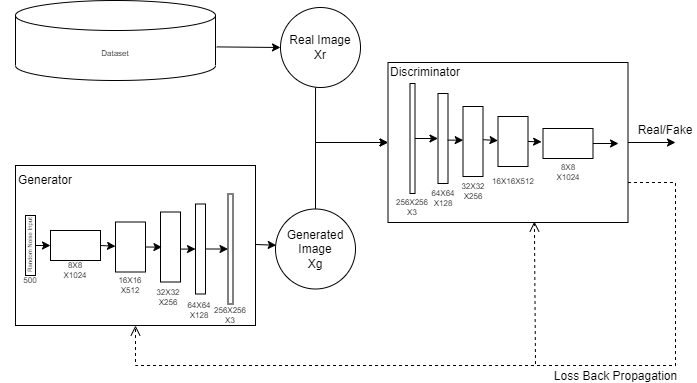

The diagram above was exported from draw.io. Its source (the exported page's mxGraphModel, read from the mxfile embedded in the PNG):
<mxGraphModel dx="937" dy="553" grid="1" gridSize="10" guides="1" tooltips="1" connect="1" arrows="1" fold="1" page="1" pageScale="1" pageWidth="850" pageHeight="1100" math="0" shadow="0">
  <root>
    <mxCell id="0" />
    <mxCell id="1" parent="0" />
    <mxCell id="juF2lCALScGuyJO42zdV-1" value="" style="rounded=0;whiteSpace=wrap;html=1;" vertex="1" parent="1">
      <mxGeometry x="120" y="440" width="240" height="160" as="geometry" />
    </mxCell>
    <mxCell id="juF2lCALScGuyJO42zdV-3" value="Generator" style="text;html=1;strokeColor=none;fillColor=none;align=center;verticalAlign=middle;whiteSpace=wrap;rounded=0;" vertex="1" parent="1">
      <mxGeometry x="120" y="440" width="60" height="30" as="geometry" />
    </mxCell>
    <mxCell id="juF2lCALScGuyJO42zdV-5" value="" style="rounded=0;whiteSpace=wrap;html=1;" vertex="1" parent="1">
      <mxGeometry x="130" y="490" width="10" height="60" as="geometry" />
    </mxCell>
    <mxCell id="juF2lCALScGuyJO42zdV-6" value="&lt;font style=&quot;font-size: 6px;&quot;&gt;Random Noise Input&lt;/font&gt;" style="text;html=1;strokeColor=none;fillColor=none;align=center;verticalAlign=middle;whiteSpace=wrap;rounded=0;rotation=-90;" vertex="1" parent="1">
      <mxGeometry x="72.5" y="507.5" width="120" height="25" as="geometry" />
    </mxCell>
    <mxCell id="juF2lCALScGuyJO42zdV-7" value="&lt;font style=&quot;font-size: 8px;&quot;&gt;500&lt;/font&gt;" style="text;html=1;strokeColor=none;fillColor=none;align=center;verticalAlign=middle;whiteSpace=wrap;rounded=0;fontSize=6;" vertex="1" parent="1">
      <mxGeometry x="105" y="540" width="60" height="30" as="geometry" />
    </mxCell>
    <mxCell id="juF2lCALScGuyJO42zdV-13" value="" style="rounded=0;whiteSpace=wrap;html=1;fontSize=6;" vertex="1" parent="1">
      <mxGeometry x="155" y="505" width="50" height="30" as="geometry" />
    </mxCell>
    <mxCell id="juF2lCALScGuyJO42zdV-14" value="&lt;font style=&quot;font-size: 8px;&quot;&gt;8X8&lt;br&gt;X1024&lt;/font&gt;" style="text;html=1;strokeColor=none;fillColor=none;align=center;verticalAlign=middle;whiteSpace=wrap;rounded=0;fontSize=6;" vertex="1" parent="1">
      <mxGeometry x="150" y="530" width="60" height="30" as="geometry" />
    </mxCell>
    <mxCell id="juF2lCALScGuyJO42zdV-15" value="" style="rounded=0;whiteSpace=wrap;html=1;fontSize=6;" vertex="1" parent="1">
      <mxGeometry x="220" y="496.5" width="30" height="50" as="geometry" />
    </mxCell>
    <mxCell id="juF2lCALScGuyJO42zdV-16" value="&lt;font style=&quot;font-size: 8px;&quot;&gt;16X16&lt;br&gt;X512&lt;/font&gt;" style="text;html=1;strokeColor=none;fillColor=none;align=center;verticalAlign=middle;whiteSpace=wrap;rounded=0;fontSize=6;" vertex="1" parent="1">
      <mxGeometry x="205" y="545" width="60" height="30" as="geometry" />
    </mxCell>
    <mxCell id="juF2lCALScGuyJO42zdV-19" value="" style="rounded=0;whiteSpace=wrap;html=1;fontSize=6;" vertex="1" parent="1">
      <mxGeometry x="265" y="486.5" width="20" height="70" as="geometry" />
    </mxCell>
    <mxCell id="juF2lCALScGuyJO42zdV-20" value="&lt;font style=&quot;font-size: 8px;&quot;&gt;32X32&lt;br&gt;X256&lt;/font&gt;" style="text;html=1;strokeColor=none;fillColor=none;align=center;verticalAlign=middle;whiteSpace=wrap;rounded=0;fontSize=6;" vertex="1" parent="1">
      <mxGeometry x="243" y="557" width="60" height="30" as="geometry" />
    </mxCell>
    <mxCell id="juF2lCALScGuyJO42zdV-21" value="" style="rounded=0;whiteSpace=wrap;html=1;fontSize=6;" vertex="1" parent="1">
      <mxGeometry x="300" y="478.5" width="10" height="90" as="geometry" />
    </mxCell>
    <mxCell id="juF2lCALScGuyJO42zdV-22" value="&lt;font style=&quot;font-size: 8px;&quot;&gt;64X64&lt;br&gt;X128&lt;/font&gt;" style="text;html=1;strokeColor=none;fillColor=none;align=center;verticalAlign=middle;whiteSpace=wrap;rounded=0;fontSize=6;" vertex="1" parent="1">
      <mxGeometry x="273.5" y="570" width="60" height="30" as="geometry" />
    </mxCell>
    <mxCell id="juF2lCALScGuyJO42zdV-25" value="" style="rounded=0;whiteSpace=wrap;html=1;fontSize=6;" vertex="1" parent="1">
      <mxGeometry x="332.5" y="468.5" width="5" height="110" as="geometry" />
    </mxCell>
    <mxCell id="juF2lCALScGuyJO42zdV-26" value="&lt;font style=&quot;font-size: 8px;&quot;&gt;256X256&lt;br&gt;X3&lt;/font&gt;" style="text;html=1;strokeColor=none;fillColor=none;align=center;verticalAlign=middle;whiteSpace=wrap;rounded=0;fontSize=6;" vertex="1" parent="1">
      <mxGeometry x="304.5" y="575" width="60" height="30" as="geometry" />
    </mxCell>
    <mxCell id="juF2lCALScGuyJO42zdV-30" value="" style="endArrow=classic;html=1;rounded=0;fontSize=6;exitX=0.5;exitY=0.8;exitDx=0;exitDy=0;exitPerimeter=0;" edge="1" parent="1" source="juF2lCALScGuyJO42zdV-6" target="juF2lCALScGuyJO42zdV-13">
      <mxGeometry width="50" height="50" relative="1" as="geometry">
        <mxPoint x="220" y="550" as="sourcePoint" />
        <mxPoint x="270" y="500" as="targetPoint" />
      </mxGeometry>
    </mxCell>
    <mxCell id="juF2lCALScGuyJO42zdV-31" value="" style="endArrow=classic;html=1;rounded=0;fontSize=6;exitX=1;exitY=0.5;exitDx=0;exitDy=0;" edge="1" parent="1" source="juF2lCALScGuyJO42zdV-13" target="juF2lCALScGuyJO42zdV-15">
      <mxGeometry width="50" height="50" relative="1" as="geometry">
        <mxPoint x="220" y="550" as="sourcePoint" />
        <mxPoint x="270" y="500" as="targetPoint" />
      </mxGeometry>
    </mxCell>
    <mxCell id="juF2lCALScGuyJO42zdV-32" value="" style="endArrow=classic;html=1;rounded=0;fontSize=6;exitX=1;exitY=0.5;exitDx=0;exitDy=0;entryX=0.072;entryY=0.502;entryDx=0;entryDy=0;entryPerimeter=0;" edge="1" parent="1" target="juF2lCALScGuyJO42zdV-19">
      <mxGeometry width="50" height="50" relative="1" as="geometry">
        <mxPoint x="250" y="521.5" as="sourcePoint" />
        <mxPoint x="260" y="522.5" as="targetPoint" />
      </mxGeometry>
    </mxCell>
    <mxCell id="juF2lCALScGuyJO42zdV-33" value="" style="endArrow=classic;html=1;rounded=0;fontSize=6;exitX=0.994;exitY=0.53;exitDx=0;exitDy=0;exitPerimeter=0;entryX=0;entryY=0.5;entryDx=0;entryDy=0;" edge="1" parent="1" source="juF2lCALScGuyJO42zdV-19" target="juF2lCALScGuyJO42zdV-21">
      <mxGeometry width="50" height="50" relative="1" as="geometry">
        <mxPoint x="220" y="550" as="sourcePoint" />
        <mxPoint x="270" y="500" as="targetPoint" />
      </mxGeometry>
    </mxCell>
    <mxCell id="juF2lCALScGuyJO42zdV-34" value="" style="endArrow=classic;html=1;rounded=0;fontSize=6;exitX=1;exitY=0.5;exitDx=0;exitDy=0;entryX=0;entryY=0.5;entryDx=0;entryDy=0;" edge="1" parent="1" source="juF2lCALScGuyJO42zdV-21" target="juF2lCALScGuyJO42zdV-25">
      <mxGeometry width="50" height="50" relative="1" as="geometry">
        <mxPoint x="220" y="550" as="sourcePoint" />
        <mxPoint x="270" y="500" as="targetPoint" />
      </mxGeometry>
    </mxCell>
    <mxCell id="juF2lCALScGuyJO42zdV-55" value="" style="group;rotation=-180;" vertex="1" connectable="0" parent="1">
      <mxGeometry x="487.5" y="332" width="244.5" height="165" as="geometry" />
    </mxCell>
    <mxCell id="juF2lCALScGuyJO42zdV-36" value="" style="rounded=0;whiteSpace=wrap;html=1;rotation=-180;" vertex="1" parent="juF2lCALScGuyJO42zdV-55">
      <mxGeometry x="5" y="5" width="240" height="160" as="geometry" />
    </mxCell>
    <mxCell id="juF2lCALScGuyJO42zdV-37" value="Discriminator" style="text;html=1;strokeColor=none;fillColor=none;align=center;verticalAlign=middle;whiteSpace=wrap;rounded=0;rotation=0;" vertex="1" parent="juF2lCALScGuyJO42zdV-55">
      <mxGeometry x="12.5" width="60" height="30" as="geometry" />
    </mxCell>
    <mxCell id="juF2lCALScGuyJO42zdV-40" value="" style="rounded=0;whiteSpace=wrap;html=1;fontSize=6;rotation=-180;" vertex="1" parent="juF2lCALScGuyJO42zdV-55">
      <mxGeometry x="160" y="71" width="50" height="30" as="geometry" />
    </mxCell>
    <mxCell id="juF2lCALScGuyJO42zdV-41" value="&lt;font style=&quot;font-size: 8px;&quot;&gt;8X8&lt;br&gt;X1024&lt;/font&gt;" style="text;html=1;strokeColor=none;fillColor=none;align=center;verticalAlign=middle;whiteSpace=wrap;rounded=0;fontSize=6;rotation=0;" vertex="1" parent="juF2lCALScGuyJO42zdV-55">
      <mxGeometry x="155" y="100" width="60" height="30" as="geometry" />
    </mxCell>
    <mxCell id="juF2lCALScGuyJO42zdV-42" value="" style="rounded=0;whiteSpace=wrap;html=1;fontSize=6;rotation=-180;" vertex="1" parent="juF2lCALScGuyJO42zdV-55">
      <mxGeometry x="115" y="59" width="30" height="50" as="geometry" />
    </mxCell>
    <mxCell id="juF2lCALScGuyJO42zdV-44" value="" style="rounded=0;whiteSpace=wrap;html=1;fontSize=6;rotation=-180;" vertex="1" parent="juF2lCALScGuyJO42zdV-55">
      <mxGeometry x="80" y="49" width="20" height="70" as="geometry" />
    </mxCell>
    <mxCell id="juF2lCALScGuyJO42zdV-45" value="&lt;font style=&quot;font-size: 8px;&quot;&gt;32X32&lt;br&gt;X256&lt;/font&gt;" style="text;html=1;strokeColor=none;fillColor=none;align=center;verticalAlign=middle;whiteSpace=wrap;rounded=0;fontSize=6;rotation=0;" vertex="1" parent="juF2lCALScGuyJO42zdV-55">
      <mxGeometry x="60" y="119" width="60" height="30" as="geometry" />
    </mxCell>
    <mxCell id="juF2lCALScGuyJO42zdV-46" value="" style="rounded=0;whiteSpace=wrap;html=1;fontSize=6;rotation=-180;" vertex="1" parent="juF2lCALScGuyJO42zdV-55">
      <mxGeometry x="55" y="36" width="10" height="90" as="geometry" />
    </mxCell>
    <mxCell id="juF2lCALScGuyJO42zdV-47" value="&lt;font style=&quot;font-size: 8px;&quot;&gt;64X64&lt;br&gt;X128&lt;/font&gt;" style="text;html=1;strokeColor=none;fillColor=none;align=center;verticalAlign=middle;whiteSpace=wrap;rounded=0;fontSize=6;rotation=0;" vertex="1" parent="juF2lCALScGuyJO42zdV-55">
      <mxGeometry x="30" y="126" width="60" height="30" as="geometry" />
    </mxCell>
    <mxCell id="juF2lCALScGuyJO42zdV-48" value="" style="rounded=0;whiteSpace=wrap;html=1;fontSize=6;rotation=-180;" vertex="1" parent="juF2lCALScGuyJO42zdV-55">
      <mxGeometry x="27" y="26" width="5" height="110" as="geometry" />
    </mxCell>
    <mxCell id="juF2lCALScGuyJO42zdV-49" value="&lt;font style=&quot;font-size: 8px;&quot;&gt;256X256&lt;br&gt;X3&lt;/font&gt;" style="text;html=1;strokeColor=none;fillColor=none;align=center;verticalAlign=middle;whiteSpace=wrap;rounded=0;fontSize=6;rotation=0;" vertex="1" parent="juF2lCALScGuyJO42zdV-55">
      <mxGeometry x="-0.5" y="135" width="60" height="30" as="geometry" />
    </mxCell>
    <mxCell id="juF2lCALScGuyJO42zdV-57" value="" style="endArrow=classic;html=1;rounded=0;fontSize=6;exitX=0;exitY=0.5;exitDx=0;exitDy=0;" edge="1" parent="juF2lCALScGuyJO42zdV-55" source="juF2lCALScGuyJO42zdV-48" target="juF2lCALScGuyJO42zdV-46">
      <mxGeometry width="50" height="50" relative="1" as="geometry">
        <mxPoint x="92.5" y="115" as="sourcePoint" />
        <mxPoint x="142.5" y="65" as="targetPoint" />
      </mxGeometry>
    </mxCell>
    <mxCell id="juF2lCALScGuyJO42zdV-58" value="" style="endArrow=classic;html=1;rounded=0;fontSize=6;exitX=0.036;exitY=0.482;exitDx=0;exitDy=0;exitPerimeter=0;entryX=0.989;entryY=0.519;entryDx=0;entryDy=0;entryPerimeter=0;" edge="1" parent="juF2lCALScGuyJO42zdV-55" source="juF2lCALScGuyJO42zdV-46" target="juF2lCALScGuyJO42zdV-44">
      <mxGeometry width="50" height="50" relative="1" as="geometry">
        <mxPoint x="42" y="91" as="sourcePoint" />
        <mxPoint x="65" y="91" as="targetPoint" />
      </mxGeometry>
    </mxCell>
    <mxCell id="juF2lCALScGuyJO42zdV-59" value="" style="endArrow=classic;html=1;rounded=0;fontSize=6;exitX=-0.011;exitY=0.526;exitDx=0;exitDy=0;exitPerimeter=0;" edge="1" parent="juF2lCALScGuyJO42zdV-55" source="juF2lCALScGuyJO42zdV-44" target="juF2lCALScGuyJO42zdV-42">
      <mxGeometry width="50" height="50" relative="1" as="geometry">
        <mxPoint x="110.75" y="82.38" as="sourcePoint" />
        <mxPoint x="112.5" y="82" as="targetPoint" />
      </mxGeometry>
    </mxCell>
    <mxCell id="juF2lCALScGuyJO42zdV-60" value="" style="endArrow=classic;html=1;rounded=0;fontSize=6;exitX=0;exitY=0.5;exitDx=0;exitDy=0;entryX=1.028;entryY=0.555;entryDx=0;entryDy=0;entryPerimeter=0;" edge="1" parent="juF2lCALScGuyJO42zdV-55" source="juF2lCALScGuyJO42zdV-42" target="juF2lCALScGuyJO42zdV-40">
      <mxGeometry width="50" height="50" relative="1" as="geometry">
        <mxPoint x="155" y="83.88" as="sourcePoint" />
        <mxPoint x="178" y="83.88" as="targetPoint" />
      </mxGeometry>
    </mxCell>
    <mxCell id="juF2lCALScGuyJO42zdV-61" value="" style="endArrow=classic;html=1;rounded=0;fontSize=6;exitX=0;exitY=0.5;exitDx=0;exitDy=0;" edge="1" parent="juF2lCALScGuyJO42zdV-55" source="juF2lCALScGuyJO42zdV-40">
      <mxGeometry width="50" height="50" relative="1" as="geometry">
        <mxPoint x="215" y="85.88" as="sourcePoint" />
        <mxPoint x="235.5" y="86" as="targetPoint" />
      </mxGeometry>
    </mxCell>
    <mxCell id="juF2lCALScGuyJO42zdV-62" value="&lt;font style=&quot;font-size: 8px;&quot;&gt;16X16X512&lt;/font&gt;" style="text;html=1;strokeColor=none;fillColor=none;align=center;verticalAlign=middle;whiteSpace=wrap;rounded=0;fontSize=6;rotation=0;" vertex="1" parent="juF2lCALScGuyJO42zdV-55">
      <mxGeometry x="100" y="109" width="60" height="30" as="geometry" />
    </mxCell>
    <mxCell id="juF2lCALScGuyJO42zdV-75" value="" style="html=1;verticalAlign=bottom;endArrow=open;dashed=1;endSize=8;rounded=0;fontSize=12;exitX=0;exitY=0.25;exitDx=0;exitDy=0;entryX=0.39;entryY=0.006;entryDx=0;entryDy=0;entryPerimeter=0;" edge="1" parent="juF2lCALScGuyJO42zdV-55" source="juF2lCALScGuyJO42zdV-36" target="juF2lCALScGuyJO42zdV-36">
      <mxGeometry relative="1" as="geometry">
        <mxPoint x="22.5" y="148" as="sourcePoint" />
        <mxPoint x="-57.5" y="148" as="targetPoint" />
        <Array as="points">
          <mxPoint x="292.5" y="125" />
          <mxPoint x="292.5" y="308" />
          <mxPoint x="152.5" y="308" />
        </Array>
      </mxGeometry>
    </mxCell>
    <mxCell id="juF2lCALScGuyJO42zdV-63" value="&lt;font style=&quot;font-size: 8px;&quot;&gt;Dataset&lt;/font&gt;" style="shape=cylinder3;whiteSpace=wrap;html=1;boundedLbl=1;backgroundOutline=1;size=15;fontSize=6;" vertex="1" parent="1">
      <mxGeometry x="120" y="275" width="200" height="80" as="geometry" />
    </mxCell>
    <mxCell id="juF2lCALScGuyJO42zdV-64" value="&lt;font style=&quot;font-size: 12px;&quot;&gt;Generated Image&lt;br&gt;Xg&lt;/font&gt;" style="ellipse;whiteSpace=wrap;html=1;aspect=fixed;fontSize=6;" vertex="1" parent="1">
      <mxGeometry x="380" y="483.5" width="80" height="80" as="geometry" />
    </mxCell>
    <mxCell id="juF2lCALScGuyJO42zdV-65" value="&lt;font style=&quot;font-size: 12px;&quot;&gt;Real Image&lt;br&gt;Xr&lt;/font&gt;" style="ellipse;whiteSpace=wrap;html=1;aspect=fixed;fontSize=6;" vertex="1" parent="1">
      <mxGeometry x="385" y="282" width="80" height="80" as="geometry" />
    </mxCell>
    <mxCell id="juF2lCALScGuyJO42zdV-67" value="" style="endArrow=classic;html=1;rounded=0;fontSize=6;exitX=1;exitY=0.5;exitDx=0;exitDy=0;entryX=0.009;entryY=0.453;entryDx=0;entryDy=0;entryPerimeter=0;" edge="1" parent="1" target="juF2lCALScGuyJO42zdV-64">
      <mxGeometry width="50" height="50" relative="1" as="geometry">
        <mxPoint x="360" y="519" as="sourcePoint" />
        <mxPoint x="380.30309581023926" y="521.5851451955534" as="targetPoint" />
      </mxGeometry>
    </mxCell>
    <mxCell id="juF2lCALScGuyJO42zdV-68" value="" style="endArrow=classic;html=1;rounded=0;fontSize=6;exitX=1.006;exitY=0.58;exitDx=0;exitDy=0;exitPerimeter=0;" edge="1" parent="1" source="juF2lCALScGuyJO42zdV-63" target="juF2lCALScGuyJO42zdV-65">
      <mxGeometry width="50" height="50" relative="1" as="geometry">
        <mxPoint x="460" y="440" as="sourcePoint" />
        <mxPoint x="510" y="390" as="targetPoint" />
      </mxGeometry>
    </mxCell>
    <mxCell id="juF2lCALScGuyJO42zdV-69" value="" style="endArrow=classic;html=1;rounded=0;fontSize=6;exitX=0.5;exitY=0;exitDx=0;exitDy=0;entryX=1;entryY=0.5;entryDx=0;entryDy=0;" edge="1" parent="1" source="juF2lCALScGuyJO42zdV-64" target="juF2lCALScGuyJO42zdV-36">
      <mxGeometry width="50" height="50" relative="1" as="geometry">
        <mxPoint x="460" y="440" as="sourcePoint" />
        <mxPoint x="510" y="390" as="targetPoint" />
        <Array as="points">
          <mxPoint x="420" y="417" />
        </Array>
      </mxGeometry>
    </mxCell>
    <mxCell id="juF2lCALScGuyJO42zdV-70" value="" style="endArrow=classic;html=1;rounded=0;fontSize=6;exitX=0.438;exitY=1;exitDx=0;exitDy=0;exitPerimeter=0;entryX=1;entryY=0.5;entryDx=0;entryDy=0;" edge="1" parent="1" source="juF2lCALScGuyJO42zdV-65" target="juF2lCALScGuyJO42zdV-36">
      <mxGeometry width="50" height="50" relative="1" as="geometry">
        <mxPoint x="460" y="440" as="sourcePoint" />
        <mxPoint x="510" y="390" as="targetPoint" />
        <Array as="points">
          <mxPoint x="420" y="417" />
        </Array>
      </mxGeometry>
    </mxCell>
    <mxCell id="juF2lCALScGuyJO42zdV-71" value="" style="endArrow=classic;html=1;rounded=0;fontSize=6;exitX=0;exitY=0.5;exitDx=0;exitDy=0;" edge="1" parent="1" source="juF2lCALScGuyJO42zdV-36">
      <mxGeometry width="50" height="50" relative="1" as="geometry">
        <mxPoint x="450" y="510" as="sourcePoint" />
        <mxPoint x="780" y="417" as="targetPoint" />
      </mxGeometry>
    </mxCell>
    <mxCell id="juF2lCALScGuyJO42zdV-72" value="&lt;font style=&quot;font-size: 12px;&quot;&gt;Real/Fake&lt;/font&gt;" style="text;html=1;strokeColor=none;fillColor=none;align=center;verticalAlign=middle;whiteSpace=wrap;rounded=0;fontSize=6;" vertex="1" parent="1">
      <mxGeometry x="740" y="390" width="60" height="30" as="geometry" />
    </mxCell>
    <mxCell id="juF2lCALScGuyJO42zdV-73" value="Loss Back Propagation" style="html=1;verticalAlign=bottom;endArrow=open;dashed=1;endSize=8;rounded=0;fontSize=12;exitX=0;exitY=0.25;exitDx=0;exitDy=0;entryX=0.5;entryY=1;entryDx=0;entryDy=0;" edge="1" parent="1" source="juF2lCALScGuyJO42zdV-36" target="juF2lCALScGuyJO42zdV-1">
      <mxGeometry x="-0.2832" y="20" relative="1" as="geometry">
        <mxPoint x="505" y="640" as="sourcePoint" />
        <mxPoint x="425" y="640" as="targetPoint" />
        <Array as="points">
          <mxPoint x="780" y="457" />
          <mxPoint x="780" y="640" />
          <mxPoint x="600" y="640" />
          <mxPoint x="240" y="640" />
        </Array>
        <mxPoint as="offset" />
      </mxGeometry>
    </mxCell>
  </root>
</mxGraphModel>